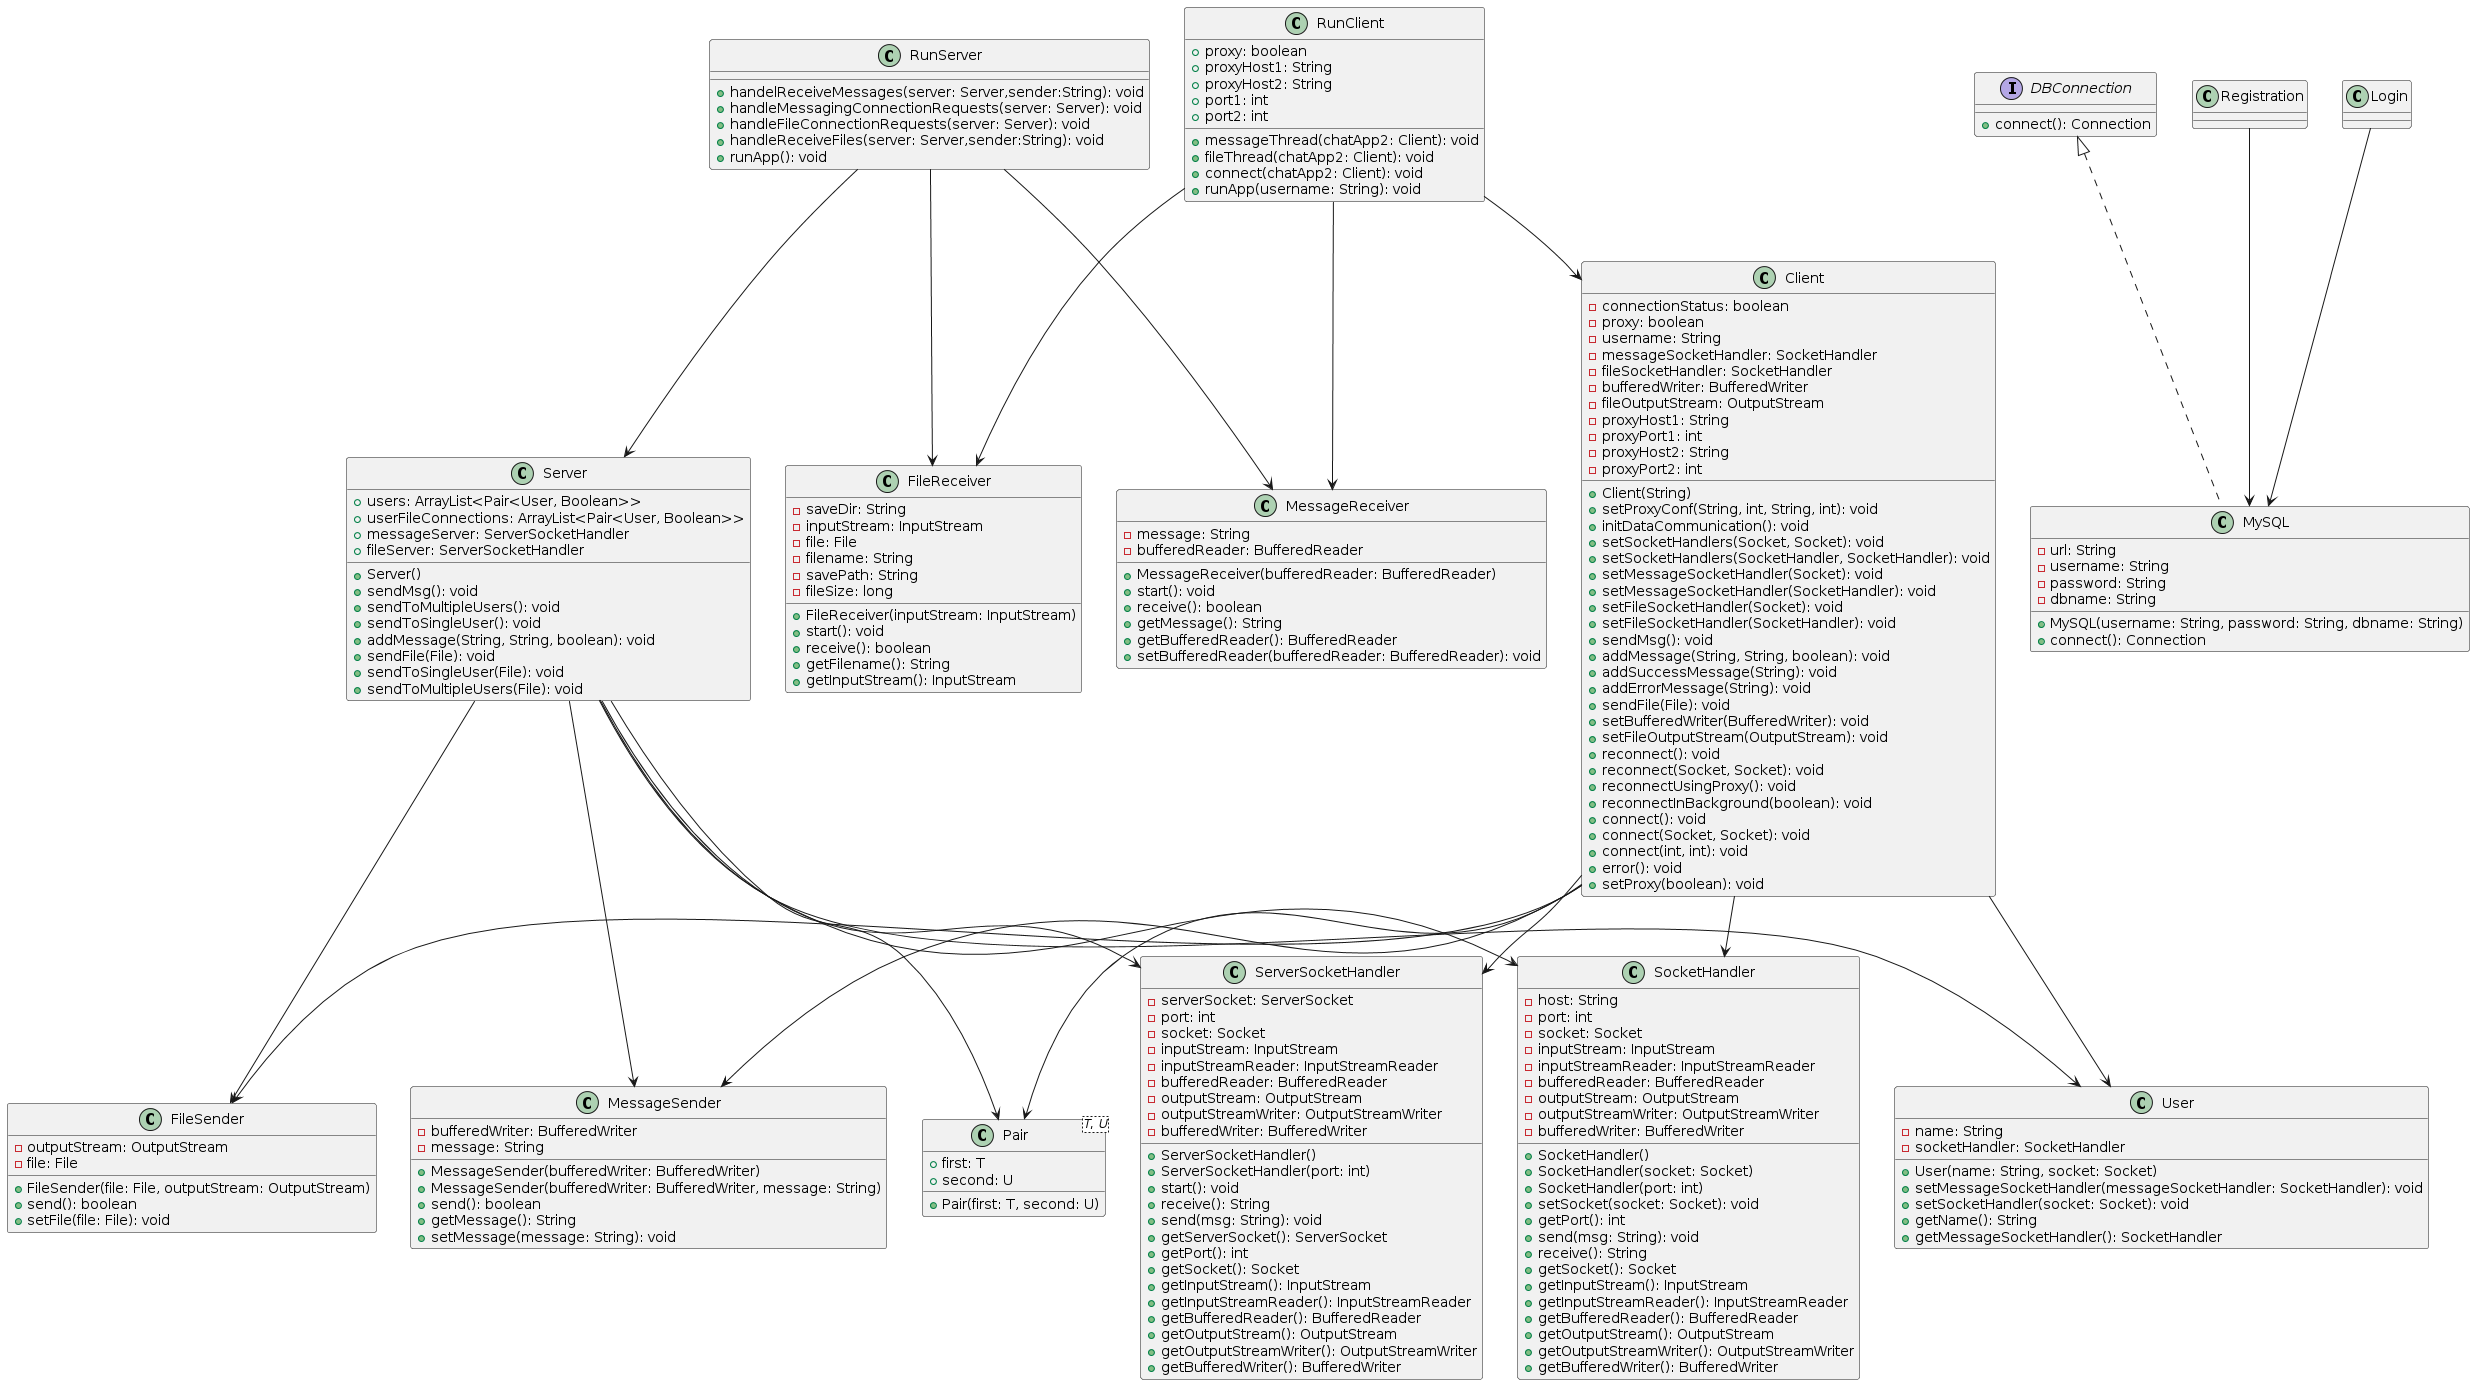

The diagram above was rendered by PlantUML. Its source (embedded in the PNG):
@startuml
class RunServer {

    + handelReceiveMessages(server: Server,sender:String): void
    + handleMessagingConnectionRequests(server: Server): void
    + handleFileConnectionRequests(server: Server): void
    + handleReceiveFiles(server: Server,sender:String): void
    + runApp(): void
}




class Server {
    + users: ArrayList<Pair<User, Boolean>>
    + userFileConnections: ArrayList<Pair<User, Boolean>>
    + messageServer: ServerSocketHandler
    + fileServer: ServerSocketHandler
    + Server()
    + sendMsg(): void
    + sendToMultipleUsers(): void
    + sendToSingleUser(): void
    + addMessage(String, String, boolean): void
    + sendFile(File): void
    + sendToSingleUser(File): void
    + sendToMultipleUsers(File): void
}

interface DBConnection {
    + connect(): Connection
}

class MySQL {
    - url: String
    - username: String
    - password: String
    - dbname: String
    + MySQL(username: String, password: String, dbname: String)
    + connect(): Connection
}

class FileReceiver {
    - saveDir: String
    - inputStream: InputStream
    - file: File
    - filename: String
    - savePath: String
    - fileSize: long
    + FileReceiver(inputStream: InputStream)
    + start(): void
    + receive(): boolean
    + getFilename(): String
    + getInputStream(): InputStream
}

class FileSender {
    - outputStream: OutputStream
    - file: File
    + FileSender(file: File, outputStream: OutputStream)
    + send(): boolean
    + setFile(file: File): void
}

class MessageReceiver {
    - message: String
    - bufferedReader: BufferedReader
    + MessageReceiver(bufferedReader: BufferedReader)
    + start(): void
    + receive(): boolean
    + getMessage(): String
    + getBufferedReader(): BufferedReader
    + setBufferedReader(bufferedReader: BufferedReader): void
}

class MessageSender {
    - bufferedWriter: BufferedWriter
    - message: String
    + MessageSender(bufferedWriter: BufferedWriter)
    + MessageSender(bufferedWriter: BufferedWriter, message: String)
    + send(): boolean
    + getMessage(): String
    + setMessage(message: String): void
}

class Pair<T, U> {
    + first: T
    + second: U
    + Pair(first: T, second: U)
}

class ServerSocketHandler {
    - serverSocket: ServerSocket
    - port: int
    - socket: Socket
    - inputStream: InputStream
    - inputStreamReader: InputStreamReader
    - bufferedReader: BufferedReader
    - outputStream: OutputStream
    - outputStreamWriter: OutputStreamWriter
    - bufferedWriter: BufferedWriter
    + ServerSocketHandler()
    + ServerSocketHandler(port: int)
    + start(): void
    + receive(): String
    + send(msg: String): void
    + getServerSocket(): ServerSocket
    + getPort(): int
    + getSocket(): Socket
    + getInputStream(): InputStream
    + getInputStreamReader(): InputStreamReader
    + getBufferedReader(): BufferedReader
    + getOutputStream(): OutputStream
    + getOutputStreamWriter(): OutputStreamWriter
    + getBufferedWriter(): BufferedWriter
}

class SocketHandler {
    - host: String
    - port: int
    - socket: Socket
    - inputStream: InputStream
    - inputStreamReader: InputStreamReader
    - bufferedReader: BufferedReader
    - outputStream: OutputStream
    - outputStreamWriter: OutputStreamWriter
    - bufferedWriter: BufferedWriter
    + SocketHandler()
    + SocketHandler(socket: Socket)
    + SocketHandler(port: int)
    + setSocket(socket: Socket): void
    + getPort(): int
    + send(msg: String): void
    + receive(): String
    + getSocket(): Socket
    + getInputStream(): InputStream
    + getInputStreamReader(): InputStreamReader
    + getBufferedReader(): BufferedReader
    + getOutputStream(): OutputStream
    + getOutputStreamWriter(): OutputStreamWriter
    + getBufferedWriter(): BufferedWriter
}

class User {
    - name: String
    - socketHandler: SocketHandler
    + User(name: String, socket: Socket)
    + setMessageSocketHandler(messageSocketHandler: SocketHandler): void
    + setSocketHandler(socket: Socket): void
    + getName(): String
    + getMessageSocketHandler(): SocketHandler
}

class RunClient {
    + proxy: boolean
    + proxyHost1: String
    + proxyHost2: String
    + port1: int
    + port2: int
    + messageThread(chatApp2: Client): void
    + fileThread(chatApp2: Client): void
    + connect(chatApp2: Client): void
    + runApp(username: String): void
}
class Client {
     - connectionStatus: boolean
    - proxy: boolean
    - username: String
    - messageSocketHandler: SocketHandler
    - fileSocketHandler: SocketHandler
    - bufferedWriter: BufferedWriter
    - fileOutputStream: OutputStream
    - proxyHost1: String
    - proxyPort1: int
    - proxyHost2: String
    - proxyPort2: int
    + Client(String)
    + setProxyConf(String, int, String, int): void
    + initDataCommunication(): void
    + setSocketHandlers(Socket, Socket): void
    + setSocketHandlers(SocketHandler, SocketHandler): void
    + setMessageSocketHandler(Socket): void
    + setMessageSocketHandler(SocketHandler): void
    + setFileSocketHandler(Socket): void
    + setFileSocketHandler(SocketHandler): void
    + sendMsg(): void
    + addMessage(String, String, boolean): void
    + addSuccessMessage(String): void
    + addErrorMessage(String): void
    + sendFile(File): void
    + setBufferedWriter(BufferedWriter): void
    + setFileOutputStream(OutputStream): void
    + reconnect(): void
    + reconnect(Socket, Socket): void
    + reconnectUsingProxy(): void
    + reconnectInBackground(boolean): void
    + connect(): void
    + connect(Socket, Socket): void
    + connect(int, int): void
    + error(): void
    + setProxy(boolean): void
}

RunServer --> Server
RunClient --> Client
RunServer --> MessageReceiver
Server --> MessageSender
RunServer --> FileReceiver
Server --> FileSender
Server --> Pair
Server --> ServerSocketHandler
Server --> SocketHandler
Server --> User
Client --> MessageSender
RunClient --> MessageReceiver
Client --> FileSender
RunClient --> FileReceiver
Client --> Pair
Client --> SocketHandler
Client --> ServerSocketHandler
Client --> User

DBConnection <|.. MySQL
Registration --> MySQL
Login --> MySQL
@enduml